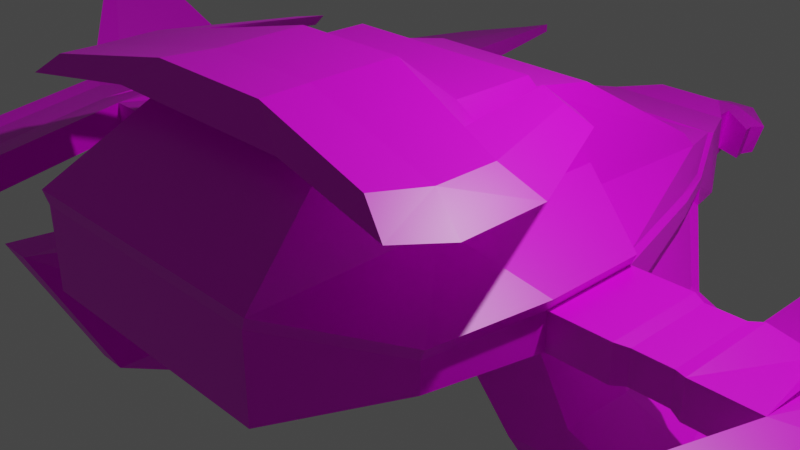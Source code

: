 # Source: space_ship.blend  (saved by Blender 3.2.14; exported with 4.5.12 LTS)
import bpy
from mathutils import Matrix  # noqa: F401  (used for matrix-valued properties, if any)

bpy.ops.wm.read_factory_settings(use_empty=True)
scene = bpy.context.scene
scene.name = 'Scene'

# ---- collections
col_collection = bpy.data.collections.new('Collection'); scene.collection.children.link(col_collection)

# ---- images (referenced by path relative to the original .blend; pixels are not part of the script)
import os
ASSET_DIR = os.environ.get("B2B_ASSET_DIR", "")  # directory of the original .blend (textures are referenced by path, not embedded)
HERE = os.path.dirname(os.path.abspath(__file__))  # packed textures are extracted next to this script under _unpacked/

def load_image(name, relpath, width, height, colorspace="sRGB"):
    """Load a texture the original file referenced (path relative to the .blend, or extracted next to this script)."""
    p = next((c for c in (os.path.join(HERE, relpath), os.path.join(ASSET_DIR, relpath)) if relpath and os.path.exists(c)), "")
    if p:
        img = bpy.data.images.load(p, check_existing=True)
        img.name = name
    else:  # same state as the original file: an image datablock whose file is absent (Cycles renders it pink)
        img = bpy.data.images.new(name, width, height)
        img.source = "FILE"
        img.filepath = "//" + (relpath or name)
    img.colorspace_settings.name = colorspace
    return img
img_pixilart_drawing_png = load_image('pixilart-drawing.png', 'pixilart-drawing.png', 1024, 1024, 'sRGB')

# ---- materials (node trees are filled in below, after node groups)
mat_material = bpy.data.materials.new('Material')
mat_material.alpha_threshold = 0.0
mat_material.use_transparent_shadow = False
mat_material.line_color = (0.0, 0.0, 0.0, 1.0)

# ---- material node trees
mat_material.use_nodes = True; mat_material.node_tree.nodes.clear()
_N = mat_material.node_tree.nodes; _L = mat_material.node_tree.links
n0 = _N.new('ShaderNodeOutputMaterial'); n0.name = 'Material Output'; n0.location = (300, 300)
n1 = _N.new('ShaderNodeBsdfPrincipled'); n1.name = 'Principled BSDF'; n1.location = (10, 300)
n1.distribution = 'GGX'
n1.subsurface_method = 'RANDOM_WALK_SKIN'
n1.inputs[2].default_value = 0.4
n1.inputs[3].default_value = 1.45
n1.inputs[27].default_value = (0.0, 0.0, 0.0, 1.0)
n1.inputs[28].default_value = 1.0
n2 = _N.new('ShaderNodeTexImage'); n2.name = 'Image Texture'; n2.location = (-429, 188)
n2.image = img_pixilart_drawing_png
n2.interpolation = 'Closest'
_L.new(n1.outputs[0], n0.inputs[0])
_L.new(n2.outputs[0], n1.inputs[0])
n0.is_active_output = True

# ---- world
world_world = bpy.data.worlds.new('World'); scene.world = world_world
world_world.use_nodes = True; world_world.node_tree.nodes.clear()
_N = world_world.node_tree.nodes; _L = world_world.node_tree.links
n0 = _N.new('ShaderNodeOutputWorld'); n0.name = 'World Output'; n0.location = (300, 300)
n1 = _N.new('ShaderNodeBackground'); n1.name = 'Background'; n1.location = (10, 300)
n1.inputs[0].default_value = (0.05088, 0.05088, 0.05088, 1.0)
_L.new(n1.outputs[0], n0.inputs[0])
n0.is_active_output = True
world_world.color = (0.05088, 0.05088, 0.05088)
world_world.use_sun_shadow = False
world_world.sun_shadow_jitter_overblur = 0.0

# ---- cameras
cam_camera = bpy.data.cameras.new('Camera')
cam_camera.clip_end = 100.0
cam_camera.ortho_scale = 7.314

# ---- lights
light_light = bpy.data.lights.new('Light', 'POINT')
light_light.transmission_factor = 0.0
light_light.energy = 1000.0
light_light.shadow_soft_size = 0.1
light_light.shadow_maximum_resolution = 0.006
light_light.use_absolute_resolution = True

# ---- meshes
me_cube = bpy.data.meshes.new('Cube')
me_cube.from_pydata([(-1.588, 1.071, 0.5425), (-1.669, 1.003, -0.5374), (-1.675, -0.7325, -0.5505), (0.0, 1.0, -0.6256), (0.0, -1.0, -0.6256), (-2.257, 0.554, -0.2962), (-2.249, -0.4611, -0.2805), (-2.409, -0.5776, 0.2054), (-2.27, 0.7742, 0.2249), (-4.226, 0.6547, -0.3511), (-4.434, -0.5776, -0.2054), (-4.434, -0.5776, 0.2054), (-4.226, 0.6547, 0.05976), (-4.808, 0.3872, -0.1377), (-4.808, -0.3872, -0.1377), (-5.035, -0.4222, 0.07578), (-5.034, 0.3913, 0.06873), (-5.302, 0.3872, -0.1377), (-5.843, -0.1283, -0.1622), (-5.584, -0.1949, 0.04356), (-5.041, 0.3225, 0.1008), (0.0, 2.68, -0.523), (-1.495, 2.688, -0.3907), (-1.392, 3.082, 0.3453), (0.0, 2.99, 0.4932), (-1.688, 2.486, 0.03181), (-1.635, 2.463, -0.3224), (-4.434, -0.5776, 0.2054), (-4.434, 0.5776, 0.2054), (0.0, 3.879, -0.5159), (-1.459, 3.232, -0.4005), (-1.194, 3.821, 0.2384), (0.0, 3.821, 0.2384), (-1.442, 3.161, 0.007252), (-1.399, 3.133, -0.3067), (-3.084, 0.5776, -0.2054), (-3.759, 0.5776, -0.2054), (-3.759, 0.5776, 0.2054), (-3.084, 0.5776, 0.2054), (-3.084, -0.5776, -0.2054), (-3.759, -0.5776, -0.2054), (-3.759, -0.5776, 0.2054), (-3.084, -0.5776, 0.2054), (-3.084, -0.5776, 0.2054), (-3.084, -0.5776, -0.2054), (-3.759, -0.5776, 0.2054), (-3.759, -0.5776, -0.2054), (-3.084, 0.5776, 0.2054), (-3.759, 0.5776, 0.2054), (-3.084, 0.5776, -0.2054), (-3.759, 0.5776, -0.2054), (-3.216, -0.5145, 0.183), (-3.216, -0.5145, -0.183), (-3.627, -0.5145, 0.183), (-3.627, -0.5145, -0.183), (-3.216, 0.5145, 0.183), (-3.627, 0.5145, 0.183), (-3.216, 0.5145, -0.183), (-3.627, 0.5145, -0.183), (-4.608, 7.874, -0.5281), (-4.608, 7.874, -0.656), (-4.826, 7.499, -0.5447), (-4.725, 7.815, -0.635), (-5.509, 6.818, -0.6281), (-5.584, 6.958, -0.7189), (-1.473, -2.98, -0.2831), (-1.473, -2.98, 0.6149), (0.0, -2.98, 0.6149), (0.0, -2.98, -0.2831), (-2.185, -1.831, -0.1635), (-2.185, -1.831, 0.1635), (-4.65, 3.608, -0.5017), (-4.012, 3.904, -0.7253), (-4.875, 3.607, -0.2664), (-5.972, 3.195, -0.4002), (-4.012, 3.904, -0.253), (-6.204, 3.179, -0.6188), (-3.566, -3.313, -0.2054), (-3.566, -3.313, 0.2054), (-3.94, -3.123, -0.1377), (-4.317, -2.683, 0.07378), (-5.07, -2.563, -0.1622), (-4.884, -2.402, 0.04628), (-5.302, 0.3872, 0.1377), (-5.302, 0.3872, -0.1377), (-6.204, 3.179, -0.3796), (-6.204, 3.179, -0.6188), (-6.842, 0.8245, -0.337), (-6.758, 0.3399, -0.337), (-6.758, 0.3399, -0.1646), (-6.842, 0.8245, -0.1646), (-6.842, 0.8245, -0.1646), (-6.842, 0.8245, -0.337), (-6.777, 2.84, -0.3667), (-6.777, 2.84, -0.5648), (-4.93, 0.5145, -0.1521), (-5.17, 0.5145, -0.1521), (-4.784, 3.481, -0.4873), (-5.073, 3.481, -0.4873), (-4.808, 0.3872, -0.1377), (-5.302, 0.3872, -0.1377), (-4.65, 3.608, -0.5017), (-5.197, 3.608, -0.5017), (-4.9, 0.6896, -0.9559), (-5.002, 0.6896, -0.9559), (-4.838, 1.953, -1.099), (-4.961, 1.953, -1.099), (0.0, -1.591, 1.99), (0.0, -0.6279, 2.002), (-0.644, -0.6279, 2.002), (-1.066, 0.5666, 1.536), (0.0, 0.5666, 1.536), (-0.9987, 1.613, 1.327), (0.0, 1.613, 1.327), (-0.6375, -1.591, 1.99), (0.0, 4.683, -0.2708), (-0.7868, 4.683, -0.2708), (-0.7873, 4.665, 0.08014), (0.0, 4.665, 0.08014), (0.0, 5.166, -0.7199), (-0.4749, 5.234, -0.1845), (-0.4254, 5.177, 0.08232), (0.0, 5.177, 0.08232), (0.0, 5.521, -0.1748), (-0.2216, 5.521, -0.1748), (-0.2216, 5.521, -0.176), (0.0, 5.521, -0.176), (-0.2861, 5.153, -0.5615), (0.0, 4.965, -0.5734), (-0.3928, 4.965, -0.5734), (-0.1995, 5.251, -0.5582), (-0.2492, 5.166, -0.7199), (0.0, 5.023, -0.7289), (-0.3301, 5.023, -0.7289), (-0.1836, 5.24, -0.7173), (0.0, 5.24, -0.7173), (0.0, 5.521, -0.1748), (-0.2216, 5.521, -0.1748), (-0.1995, 5.251, -0.5582), (0.0, 5.251, -0.5582), (-0.1836, 5.24, -0.7173), (0.0, 5.24, -0.7173), (0.0, 5.521, -0.1748), (-0.2216, 5.521, -0.1748), (0.0, 5.251, -0.5582), (-0.1995, 5.251, -0.5582), (-0.1836, 5.24, -0.7173), (0.0, 5.24, -0.7173), (0.0, 5.429, -0.3057), (-0.214, 5.429, -0.3057), (0.0, 5.429, -0.3057), (-0.214, 5.429, -0.3057), (0.0, 5.893, -0.3046), (0.0, 5.763, -0.4895), (-0.168, 5.8, -0.8227), (-0.1585, 5.793, -0.9176), (0.0, 5.793, -0.9176), (-0.1834, 5.893, -0.3046), (0.0, 6.558, -0.4354), (0.0, 6.539, -0.462), (-0.1675, 6.473, -0.6504), (-0.1007, 6.472, -0.6641), (0.0, 6.472, -0.6641), (-0.173, 6.558, -0.4354), (0.0, 6.055, -0.435), (0.0, 6.147, -0.3044), (-0.1548, 6.147, -0.3044), (-0.1473, 6.038, -0.7783), (-0.1405, 6.033, -0.8453), (0.0, 6.033, -0.8453), (-0.5377, 5.628, -0.8081), (-0.6325, 5.62, -0.3741), (-0.6206, 5.871, -0.7627), (-0.731, 5.88, -0.3739), (-0.6174, 5.754, -0.374), (-0.5268, 5.753, -0.7847), (-1.516, 1.0, -0.6256), (-1.516, -1.0, -0.6256), (-2.409, 0.5776, -0.2054), (-2.409, -0.5776, -0.2054), (-1.751, 2.501, -0.1894), (-1.372, 2.68, -0.523), (-1.475, 3.196, -0.1556), (-1.243, 3.879, -0.5159), (-2.676, 0.3208, -0.9141), (-2.194, 0.6898, -1.112), (-2.165, 1.889, -0.9357), (-2.051, 2.074, -0.9918), (-2.199, -0.7362, -1.123), (-2.67, -0.5132, -0.9013), (-1.971, 2.44, -0.9228), (-2.021, 2.521, -0.9998), (-3.308, 0.4409, -1.281), (-2.882, 0.7366, -2.429), (-2.797, 2.009, -1.303), (-2.784, 1.685, -2.346), (-2.907, -0.2522, -2.413), (-3.302, -0.3931, -1.268), (-2.603, 2.56, -1.29), (-2.707, 2.027, -2.281), (-4.119, 0.7811, -1.433), (-3.452, 1.06, -2.393), (-3.851, 2.626, -1.459), (-3.565, 2.176, -2.296), (-3.191, -1.644, -2.603), (-4.247, -2.172, -1.296), (-3.76, 3.274, -1.443), (-3.691, 2.526, -2.329), (-3.975, 0.7811, -1.433), (-3.308, 1.06, -2.393), (-3.191, -1.644, -2.603), (-4.247, -2.172, -1.296), (-4.452, 0.7811, -1.433), (-3.836, 1.134, -1.963), (-3.851, 2.626, -1.459), (-3.668, 2.762, -1.821), (-4.452, 0.7811, -1.433), (-3.681, 1.06, -2.393), (-3.563, -1.644, -2.603), (-4.724, -2.172, -1.296), (-2.882, 0.7366, -2.429), (-2.784, 1.685, -2.346), (-3.308, 1.06, -2.393), (-3.421, 2.176, -2.296), (-3.681, 1.06, -2.393), (-3.565, 2.176, -2.296), (-2.492, 4.084, -1.434), (-3.163, 4.44, -1.511), (-2.516, 3.802, -1.959), (-3.139, 4.051, -1.986), (-2.984, 0.8886, -2.961), (-3.0, 0.2292, -2.95), (-2.918, 1.521, -2.906), (-2.867, 1.749, -2.862), (-3.364, 1.104, -2.937), (-3.189, -0.6988, -3.077), (-3.439, 1.848, -2.872), (-3.6, 2.082, -2.897), (-3.268, 1.104, -2.937), (-3.189, -0.6988, -3.077), (-3.516, 1.104, -2.937), (-3.438, -0.6988, -3.077), (-2.984, 0.8886, -2.961), (-2.918, 1.521, -2.906), (-3.268, 1.104, -2.937), (-3.343, 1.848, -2.872), (-3.516, 1.104, -2.937), (-3.439, 1.848, -2.872), (-3.238, 3.187, -2.63), (-2.695, 2.988, -2.607), (-1.543, -3.001, 0.7547), (-1.586, -1.02, 0.8272), (-1.136, 0.5462, 1.676), (-1.586, 0.9796, 0.8272), (-1.116, -1.758, 1.642), (-2.479, -0.598, 0.3452), (-2.255, -1.851, 0.3033), (0.0, -3.001, 0.7547), (0.0, -1.758, 1.642), (-2.479, 0.5572, 0.3452), (-1.136, -0.3954, 1.676), (0.0, -0.3954, 1.676), (0.0, 0.5462, 1.676), (-2.31, -1.821, 1.696), (-2.314, -1.182, 1.703), (-2.687, -1.941, 1.43), (-2.7, -1.037, 1.453), (-4.595, 5.545, -0.5972), (-4.934, 5.32, -0.4578), (-5.973, 4.773, -0.6811), (-4.202, 5.73, -0.7222), (-5.62, 4.935, -0.5263), (-4.202, 5.73, -0.4056), (0.0, -2.154, 2.007), (-0.7051, -2.154, 2.007), (0.0, -2.319, 1.698), (-1.118, -2.319, 1.698), (-2.472, -2.477, 1.516), (-2.146, -2.352, 1.753), (-2.244, -0.8495, 1.518), (-1.827, -1.02, 1.79), (-1.822, -1.754, 1.782), (-2.229, -1.888, 1.492), (-1.725, -2.294, 1.827), (-2.077, -2.431, 1.569), (-2.084, 0.3086, 1.506), (-1.824, 0.2107, 1.675), (-1.776, 0.4349, 1.55), (-1.495, 0.3198, 1.733), (-4.62, 5.98, -0.6044), (-4.743, 6.04, -0.4392), (-5.898, 5.192, -0.6884), (-4.28, 6.141, -0.7095), (-5.759, 5.413, -0.5425), (-4.28, 6.141, -0.4291), (-4.644, 6.408, -0.6115), (-4.762, 6.381, -0.4638), (-5.825, 5.604, -0.6955), (-4.357, 6.546, -0.697), (-5.701, 5.741, -0.5625), (-4.357, 6.546, -0.4522), (-5.843, -0.1283, 0.0829), (-5.07, -2.563, 0.0829), (-4.808, -0.3872, 0.1377), (-4.808, 0.3872, 0.1377), (-5.302, 0.3872, 0.1377), (-6.204, 3.179, -0.3796), (-4.65, 3.608, -0.1852), (-5.818, 5.08, -0.5221), (-3.94, -3.123, 0.1377), (-4.723, 5.694, -0.4142), (-4.666, 6.784, -0.6178), (-4.779, 6.679, -0.4854), (-5.76, 5.966, -0.7018), (-4.424, 6.901, -0.6861), (-5.649, 6.029, -0.58), (-4.424, 6.901, -0.4725), (-2.409, 0.5776, 0.2054), (-1.751, 2.501, -0.01531), (-1.516, 1.0, 0.6874), (-1.323, 2.99, 0.4932), (-1.181, 3.724, 0.2642), (-0.1163, 3.101, 0.4066), (-1.475, 3.196, -0.04916), (-0.1163, 3.71, 0.2199), (-7.404, 1.197, 0.6039), (-7.363, 0.9654, 0.6039), (-7.363, 0.9654, 0.6863), (-7.404, 1.197, 0.6863), (-7.404, 1.197, 0.6863), (-7.404, 1.197, 0.6039), (-7.372, 2.16, 0.5897), (-7.372, 2.16, 0.4951)], [], [(320, 319, 110, 112), (177, 4, 68, 65), (2, 6, 189, 188), (3, 176, 181, 21), (176, 3, 4, 177), (48, 50, 9, 12), (319, 317, 259, 253), (178, 317, 318, 180), (111, 110, 252, 262), (315, 312, 61, 63), (50, 46, 10, 9), (45, 48, 12, 11), (46, 45, 11, 10), (314, 311, 62, 60), (9, 10, 14, 13), (11, 12, 304, 303), (10, 11, 78, 77), (301, 305, 90, 89), (13, 14, 18, 17), (15, 16, 20, 19), (15, 19, 82, 80), (180, 318, 323, 182), (25, 23, 321, 33), (22, 1, 185, 187), (8, 0, 23, 25), (66, 67, 257, 250), (12, 11, 27, 28), (31, 32, 118, 117), (31, 183, 182, 323), (23, 322, 324, 321), (21, 181, 183, 29), (26, 34, 190, 186), (179, 7, 43, 44), (52, 51, 53, 54), (7, 317, 47, 43), (51, 55, 56, 53), (178, 179, 44, 49), (57, 52, 54, 58), (317, 178, 49, 47), (55, 57, 58, 56), (42, 39, 44, 43), (40, 41, 45, 46), (38, 42, 43, 47), (41, 37, 48, 45), (39, 35, 49, 44), (36, 40, 46, 50), (35, 38, 47, 49), (37, 36, 50, 48), (51, 52, 39, 42), (54, 53, 41, 40), (55, 51, 42, 38), (53, 56, 37, 41), (52, 57, 35, 39), (58, 54, 40, 36), (57, 55, 38, 35), (56, 58, 36, 37), (59, 60, 62, 61), (61, 62, 64, 63), (316, 314, 60, 59), (312, 316, 59, 61), (311, 313, 64, 62), (313, 315, 63, 64), (68, 67, 66, 65), (65, 66, 70, 69), (110, 319, 253, 252), (7, 179, 69, 70), (179, 177, 65, 69), (76, 17, 84, 86), (76, 71, 101, 102), (304, 12, 75, 307), (12, 9, 72, 75), (9, 13, 71, 72), (20, 16, 73, 74), (77, 78, 309, 79), (79, 309, 302, 81), (301, 18, 81, 302), (11, 303, 309, 78), (18, 14, 79, 81), (14, 10, 77, 79), (84, 83, 91, 92), (17, 305, 83, 84), (305, 306, 85, 83), (306, 76, 86, 85), (91, 93, 331, 329), (93, 94, 332, 331), (18, 301, 89, 88), (85, 86, 94, 93), (83, 85, 93, 91), (305, 17, 87, 90), (17, 18, 88, 87), (86, 84, 92, 94), (96, 98, 106, 104), (17, 76, 102, 100), (13, 17, 100, 99), (71, 13, 99, 101), (96, 95, 99, 100), (95, 97, 101, 99), (98, 96, 100, 102), (97, 98, 102, 101), (103, 104, 106, 105), (95, 96, 104, 103), (98, 97, 105, 106), (97, 95, 103, 105), (7, 70, 256, 255), (110, 111, 113, 112), (70, 66, 250, 256), (24, 320, 112, 113), (317, 7, 255, 259), (116, 117, 121, 120), (29, 183, 116, 115), (183, 31, 117, 116), (121, 122, 126, 125), (117, 118, 122, 121), (116, 120, 127, 129), (124, 125, 126, 123), (120, 121, 125, 124), (115, 116, 129, 128), (127, 130, 134, 131), (128, 129, 133, 132), (120, 124, 130, 127), (132, 133, 131, 119), (119, 131, 134, 135), (129, 127, 131, 133), (145, 149, 157, 154), (146, 145, 154, 155), (142, 143, 137, 136), (148, 142, 136, 150), (145, 146, 140, 138), (149, 145, 138, 151), (146, 147, 141, 140), (147, 144, 139, 141), (143, 149, 151, 137), (144, 148, 150, 139), (143, 142, 148, 149), (160, 167, 175, 172), (165, 164, 159, 158), (147, 146, 155, 156), (149, 148, 152, 157), (148, 144, 153, 152), (144, 147, 156, 153), (163, 158, 159, 160), (160, 159, 162, 161), (169, 168, 161, 162), (168, 167, 160, 161), (166, 165, 158, 163), (164, 169, 162, 159), (153, 156, 169, 164), (157, 152, 165, 166), (155, 154, 167, 168), (156, 155, 168, 169), (152, 153, 164, 165), (166, 163, 173, 174), (175, 174, 173, 172), (170, 171, 174, 175), (154, 157, 171, 170), (167, 154, 170, 175), (163, 160, 172, 173), (157, 166, 174, 171), (2, 1, 176, 177), (5, 6, 179, 178), (6, 2, 177, 179), (26, 5, 178, 180), (1, 22, 181, 176), (30, 34, 182, 183), (34, 26, 180, 182), (22, 30, 183, 181), (191, 187, 195, 199), (185, 188, 196, 193), (188, 189, 197, 196), (1, 2, 188, 185), (30, 22, 187, 191), (34, 30, 191, 190), (5, 26, 186, 184), (6, 5, 184, 189), (196, 197, 205, 204), (215, 203, 223, 225), (194, 198, 206, 202), (190, 191, 199, 198), (184, 186, 194, 192), (189, 184, 192, 197), (186, 190, 198, 194), (187, 185, 193, 195), (204, 205, 211, 210), (195, 203, 236, 232), (203, 202, 206, 207), (210, 218, 241, 239), (229, 228, 249, 248), (221, 220, 242, 243), (192, 194, 202, 200), (197, 192, 200, 205), (210, 211, 219, 218), (201, 204, 210, 209), (200, 201, 209, 208), (205, 200, 208, 211), (213, 212, 214, 215), (217, 218, 219, 216), (213, 215, 225, 224), (201, 200, 212, 213), (211, 208, 216, 219), (208, 209, 217, 216), (200, 202, 214, 212), (202, 203, 215, 214), (201, 193, 230, 234), (209, 210, 239, 238), (195, 193, 220, 221), (193, 201, 222, 220), (201, 213, 224, 222), (203, 195, 221, 223), (226, 228, 229, 227), (198, 199, 228, 226), (206, 198, 226, 227), (207, 206, 227, 229), (238, 239, 241, 240), (230, 231, 235, 234), (233, 232, 236, 237), (233, 237, 248, 249), (243, 242, 244, 245), (245, 244, 246, 247), (207, 229, 248, 237), (217, 209, 238, 240), (220, 222, 244, 242), (228, 199, 233, 249), (196, 204, 235, 231), (223, 221, 243, 245), (218, 217, 240, 241), (224, 225, 247, 246), (199, 195, 232, 233), (222, 224, 246, 244), (193, 196, 231, 230), (225, 223, 245, 247), (203, 207, 237, 236), (204, 201, 234, 235), (251, 253, 259, 255), (251, 255, 256, 250), (253, 251, 260, 252), (250, 257, 258, 254), (262, 252, 260, 261), (261, 260, 109, 108), (251, 250, 254, 260), (108, 109, 114, 107), (266, 264, 286, 285), (281, 263, 278, 283), (266, 265, 263, 264), (281, 280, 264, 263), (107, 114, 274, 273), (279, 282, 265, 266), (76, 306, 308, 269), (71, 76, 269, 267), (307, 75, 272, 310), (75, 72, 270, 272), (72, 71, 267, 270), (74, 73, 268, 271), (276, 275, 273, 274), (284, 283, 278, 277), (254, 258, 275, 276), (263, 265, 277, 278), (282, 254, 276, 284), (265, 282, 284, 277), (276, 274, 283, 284), (260, 254, 282, 279), (114, 109, 280, 281), (114, 281, 283, 274), (109, 260, 279, 280), (288, 287, 285, 286), (280, 279, 287, 288), (279, 266, 285, 287), (264, 280, 288, 286), (269, 308, 293, 291), (267, 269, 291, 289), (310, 272, 294, 290), (272, 270, 292, 294), (270, 267, 289, 292), (308, 310, 290, 293), (291, 293, 299, 297), (289, 291, 297, 295), (290, 294, 300, 296), (294, 292, 298, 300), (292, 289, 295, 298), (293, 290, 296, 299), (82, 19, 301, 302), (16, 15, 303, 304), (19, 20, 305, 301), (20, 74, 306, 305), (73, 16, 304, 307), (74, 271, 308, 306), (80, 82, 302, 309), (15, 80, 309, 303), (268, 73, 307, 310), (271, 268, 310, 308), (297, 299, 315, 313), (295, 297, 313, 311), (296, 300, 316, 312), (300, 298, 314, 316), (298, 295, 311, 314), (299, 296, 312, 315), (8, 25, 318, 317), (23, 0, 319, 320), (0, 8, 317, 319), (322, 23, 320, 24), (321, 324, 32, 31), (33, 321, 31, 323), (25, 33, 323, 318), (324, 322, 24, 32), (326, 327, 328, 325), (330, 329, 331, 332), (89, 90, 328, 327), (88, 89, 327, 326), (94, 92, 330, 332), (92, 91, 329, 330), (90, 87, 325, 328), (87, 88, 326, 325)])
_uv = me_cube.uv_layers.new(name='UVMap')
_uv.uv.foreach_set('vector', [0.665, 0.743, 0.845, 0.815, 0.705, 0.755, 0.6848, 0.7033, 0.275, 0.275, 0.285, 0.275, 0.285, 0.281, 0.275, 0.275, 0.2745, 0.2743, 0.2726, 0.2755, 0.2726, 0.2755, 0.2745, 0.2743, 0.285, 0.265, 0.275, 0.265, 0.275, 0.263, 0.285, 0.2583, 0.275, 0.265, 0.285, 0.265, 0.285, 0.275, 0.275, 0.275, 0.289, 0.261, 0.271, 0.261, 0.2705, 0.2604, 0.2895, 0.2604, 0.285, 0.265, 0.2879, 0.2621, 0.2879, 0.2624, 0.285, 0.2649, 0.2721, 0.2621, 0.2879, 0.2621, 0.2858, 0.2629, 0.2742, 0.2629, 0.275, 0.265, 0.285, 0.265, 0.285, 0.2653, 0.275, 0.2652, 0.2892, 0.2602, 0.2874, 0.2607, 0.2871, 0.2608, 0.2892, 0.2602, 0.271, 0.261, 0.271, 0.279, 0.2705, 0.2796, 0.2705, 0.2604, 0.289, 0.279, 0.289, 0.261, 0.2895, 0.2604, 0.2895, 0.2796, 0.271, 0.279, 0.289, 0.279, 0.2895, 0.2796, 0.2705, 0.2796, 0.2693, 0.2609, 0.2726, 0.2607, 0.2729, 0.2608, 0.2691, 0.2609, 0.2705, 0.2604, 0.2705, 0.2796, 0.2704, 0.2797, 0.2704, 0.2603, 0.2895, 0.2796, 0.2895, 0.2604, 0.2896, 0.2603, 0.2896, 0.2797, 0.2705, 0.2796, 0.2895, 0.2796, 0.2908, 0.2791, 0.2692, 0.2791, 0.2892, 0.2798, 0.2892, 0.2602, 0.2884, 0.2602, 0.2884, 0.2798, 0.2704, 0.2603, 0.2704, 0.2797, 0.2708, 0.2798, 0.2708, 0.2602, 0.2495, 0.6597, 0.2494, 0.6402, 0.2494, 0.6402, 0.2493, 0.6598, 0.2495, 0.6597, 0.2493, 0.6598, 0.2488, 0.6597, 0.2478, 0.6595, 0.2742, 0.2629, 0.2858, 0.2629, 0.2835, 0.263, 0.2765, 0.263, 0.306, 0.563, 0.3057, 0.5634, 0.3051, 0.563, 0.3041, 0.563, 0.2748, 0.263, 0.2745, 0.2644, 0.2745, 0.2644, 0.2748, 0.263, 0.3074, 0.5625, 0.3053, 0.5646, 0.3057, 0.5634, 0.306, 0.563, 0.285, 0.275, 0.285, 0.265, 0.2855, 0.265, 0.285, 0.275, 0.2895, 0.2604, 0.2895, 0.2796, 0.2895, 0.2796, 0.2895, 0.2604, 0.435, 0.213, 0.4252, 0.207, 0.4257, 0.2068, 0.435, 0.213, 0.285, 0.263, 0.275, 0.263, 0.2765, 0.263, 0.2835, 0.263, 0.3057, 0.5634, 0.2959, 0.5586, 0.2961, 0.5577, 0.3051, 0.563, 0.285, 0.2583, 0.275, 0.263, 0.275, 0.263, 0.2848, 0.257, 0.2742, 0.263, 0.2756, 0.263, 0.2756, 0.263, 0.2742, 0.263, 0.2721, 0.2779, 0.2879, 0.2779, 0.2885, 0.2785, 0.2715, 0.2785, 0.3615, 0.7186, 0.3785, 0.7186, 0.3789, 0.7189, 0.3611, 0.7189, 0.2879, 0.2779, 0.2879, 0.2621, 0.2885, 0.2615, 0.2885, 0.2785, 0.3785, 0.7186, 0.3785, 0.7014, 0.3789, 0.7011, 0.3789, 0.7189, 0.2721, 0.2621, 0.2721, 0.2779, 0.2715, 0.2785, 0.2715, 0.2615, 0.3615, 0.7014, 0.3615, 0.7186, 0.3611, 0.7189, 0.3611, 0.7011, 0.2879, 0.2621, 0.2721, 0.2621, 0.2715, 0.2615, 0.2885, 0.2615, 0.3785, 0.7014, 0.3615, 0.7014, 0.3611, 0.7011, 0.3789, 0.7011, 0.0, 0.0, 0.0, 0.0, 0.0, 0.0, 0.0, 0.0, 0.0, 0.0, 0.0, 0.0, 0.0, 0.0, 0.0, 0.0, 0.2885, 0.2615, 0.2885, 0.2785, 0.2885, 0.2785, 0.2885, 0.2615, 0.289, 0.279, 0.289, 0.261, 0.289, 0.261, 0.289, 0.279, 0.2715, 0.2785, 0.2715, 0.2615, 0.2715, 0.2615, 0.2715, 0.2785, 0.271, 0.261, 0.271, 0.279, 0.271, 0.279, 0.271, 0.261, 0.0, 0.0, 0.0, 0.0, 0.0, 0.0, 0.0, 0.0, 0.0, 0.0, 0.0, 0.0, 0.0, 0.0, 0.0, 0.0, 0.2885, 0.2786, 0.2715, 0.2786, 0.2715, 0.2785, 0.2885, 0.2785, 0.2711, 0.2789, 0.2889, 0.2789, 0.289, 0.279, 0.271, 0.279, 0.2885, 0.2614, 0.2885, 0.2786, 0.2885, 0.2785, 0.2885, 0.2615, 0.2889, 0.2789, 0.2889, 0.2611, 0.289, 0.261, 0.289, 0.279, 0.2715, 0.2786, 0.2715, 0.2614, 0.2715, 0.2615, 0.2715, 0.2785, 0.2711, 0.2611, 0.2711, 0.2789, 0.271, 0.279, 0.271, 0.261, 0.2715, 0.2614, 0.2885, 0.2614, 0.2885, 0.2615, 0.2715, 0.2615, 0.2889, 0.2611, 0.2711, 0.2611, 0.271, 0.261, 0.289, 0.261, 0.2909, 0.2609, 0.2691, 0.2609, 0.2729, 0.2608, 0.2871, 0.2608, 0.2871, 0.2608, 0.2729, 0.2608, 0.2708, 0.2602, 0.2892, 0.2602, 0.2907, 0.2609, 0.2693, 0.2609, 0.2691, 0.2609, 0.2909, 0.2609, 0.2874, 0.2607, 0.2907, 0.2609, 0.2909, 0.2609, 0.2871, 0.2608, 0.2726, 0.2607, 0.2708, 0.2602, 0.2708, 0.2602, 0.2729, 0.2608, 0.275, 0.3064, 0.285, 0.3064, 0.285, 0.31, 0.275, 0.31, 0.275, 0.265, 0.285, 0.265, 0.285, 0.275, 0.275, 0.275, 0.275, 0.275, 0.285, 0.275, 0.2847, 0.2764, 0.2753, 0.2764, 0.285, 0.265, 0.285, 0.265, 0.285, 0.2649, 0.285, 0.2653, 0.2879, 0.2779, 0.2721, 0.2779, 0.2753, 0.2764, 0.2847, 0.2764, 0.2721, 0.2779, 0.275, 0.275, 0.275, 0.275, 0.2753, 0.2764, 0.2708, 0.2602, 0.2708, 0.2602, 0.2708, 0.2602, 0.2708, 0.2602, 0.2708, 0.2602, 0.2717, 0.2605, 0.2717, 0.2605, 0.2708, 0.2602, 0.2896, 0.2603, 0.2895, 0.2604, 0.2902, 0.2607, 0.2883, 0.2605, 0.2895, 0.2604, 0.2705, 0.2604, 0.2698, 0.2607, 0.2902, 0.2607, 0.2705, 0.2604, 0.2704, 0.2603, 0.2717, 0.2605, 0.2698, 0.2607, 0.2494, 0.6402, 0.2494, 0.6402, 0.2484, 0.6405, 0.249, 0.6402, 0.2692, 0.2791, 0.2908, 0.2791, 0.2871, 0.2793, 0.2729, 0.2793, 0.2729, 0.2793, 0.2871, 0.2793, 0.2892, 0.2798, 0.2708, 0.2798, 0.285, 0.265, 0.275, 0.265, 0.275, 0.234, 0.285, 0.234, 0.2895, 0.2796, 0.2896, 0.2797, 0.2871, 0.2793, 0.2908, 0.2791, 0.2708, 0.2798, 0.2704, 0.2797, 0.2729, 0.2793, 0.2708, 0.2798, 0.2704, 0.2797, 0.2705, 0.2796, 0.2692, 0.2791, 0.2729, 0.2793, 0.275, 0.275, 0.285, 0.275, 0.2849, 0.2749, 0.2749, 0.2749, 0.0, 0.0, 0.0, 0.0, 0.0, 0.0, 0.0, 0.0, 0.2892, 0.2602, 0.2892, 0.2602, 0.2892, 0.2602, 0.2892, 0.2602, 0.0, 0.0, 0.0, 0.0, 0.0, 0.0, 0.0, 0.0, 0.2849, 0.2749, 0.2849, 0.2939, 0.2844, 0.293, 0.2843, 0.2739, 0.2849, 0.2939, 0.2749, 0.2939, 0.2743, 0.293, 0.2844, 0.293, 0.275, 0.265, 0.285, 0.265, 0.285, 0.2666, 0.275, 0.2666, 0.285, 0.294, 0.275, 0.294, 0.2749, 0.2939, 0.2849, 0.2939, 0.285, 0.275, 0.285, 0.294, 0.2849, 0.2939, 0.2849, 0.2749, 0.285, 0.275, 0.275, 0.275, 0.275, 0.2766, 0.285, 0.2766, 0.2708, 0.2602, 0.2708, 0.2798, 0.2716, 0.2798, 0.2716, 0.2602, 0.275, 0.294, 0.275, 0.275, 0.2749, 0.2749, 0.2749, 0.2939, 0.2707, 0.2602, 0.271, 0.2603, 0.2711, 0.2603, 0.2706, 0.2602, 0.2708, 0.2602, 0.2708, 0.2602, 0.2708, 0.2602, 0.2708, 0.2602, 0.2704, 0.2603, 0.2708, 0.2602, 0.2708, 0.2602, 0.2704, 0.2603, 0.2717, 0.2605, 0.2704, 0.2603, 0.2704, 0.2603, 0.2717, 0.2605, 0.2707, 0.2602, 0.2706, 0.2603, 0.2704, 0.2603, 0.2708, 0.2602, 0.2706, 0.2603, 0.2715, 0.2605, 0.2717, 0.2605, 0.2704, 0.2603, 0.271, 0.2603, 0.2707, 0.2602, 0.2708, 0.2602, 0.2708, 0.2602, 0.2715, 0.2605, 0.271, 0.2603, 0.2708, 0.2602, 0.2717, 0.2605, 0.2705, 0.2603, 0.2706, 0.2602, 0.2711, 0.2603, 0.2715, 0.2605, 0.2706, 0.2603, 0.2707, 0.2602, 0.2706, 0.2602, 0.2705, 0.2603, 0.271, 0.2603, 0.2715, 0.2605, 0.2715, 0.2605, 0.2711, 0.2603, 0.2715, 0.2605, 0.2706, 0.2603, 0.2705, 0.2603, 0.2715, 0.2605, 0.2879, 0.2779, 0.2847, 0.2764, 0.2847, 0.2764, 0.2879, 0.2781, 0.705, 0.755, 0.675, 0.765, 0.665, 0.6793, 0.6848, 0.7033, 0.2847, 0.2764, 0.285, 0.275, 0.285, 0.275, 0.2847, 0.2764, 0.735, 0.6783, 0.665, 0.743, 0.6848, 0.7033, 0.665, 0.6793, 0.2879, 0.2621, 0.2879, 0.2779, 0.2879, 0.2781, 0.2879, 0.2624, 0.275, 0.263, 0.285, 0.263, 0.285, 0.263, 0.275, 0.263, 0.4348, 0.207, 0.425, 0.213, 0.425, 0.213, 0.4344, 0.2069, 0.425, 0.213, 0.435, 0.213, 0.435, 0.213, 0.425, 0.213, 0.285, 0.263, 0.2776, 0.2579, 0.2793, 0.2591, 0.285, 0.263, 0.285, 0.263, 0.2757, 0.2568, 0.2776, 0.2579, 0.285, 0.263, 0.275, 0.263, 0.275, 0.263, 0.2762, 0.2622, 0.2759, 0.2624, 0.275, 0.263, 0.285, 0.263, 0.285, 0.275, 0.275, 0.275, 0.275, 0.263, 0.285, 0.263, 0.285, 0.263, 0.275, 0.263, 0.2844, 0.2569, 0.275, 0.263, 0.2759, 0.2624, 0.2846, 0.2567, 0.2762, 0.2622, 0.2769, 0.2617, 0.2768, 0.2618, 0.2762, 0.2622, 0.2846, 0.2567, 0.2759, 0.2624, 0.2759, 0.2624, 0.2845, 0.2568, 0.275, 0.263, 0.275, 0.263, 0.2769, 0.2617, 0.2762, 0.2622, 0.2845, 0.2568, 0.2759, 0.2624, 0.2762, 0.2622, 0.2824, 0.2581, 0.2824, 0.2581, 0.2762, 0.2622, 0.2768, 0.2618, 0.2807, 0.2592, 0.2759, 0.2624, 0.2762, 0.2622, 0.2762, 0.2622, 0.2759, 0.2624, 0.9469, 1.012, 0.9457, 1.013, 0.2102, 0.7632, 1.025, 1.013, 0.9468, 1.012, 0.9469, 1.012, 1.025, 1.013, 0.9966, 1.012, 0.275, 0.275, 0.275, 0.263, 0.275, 0.263, 0.275, 0.275, 1.182, 0.275, 0.275, 0.275, 0.275, 0.275, 1.324, 0.2751, 0.2769, 0.2617, 0.2768, 0.2618, 0.2768, 0.2618, 0.2769, 0.2617, 0.2757, 0.2626, 0.2769, 0.2617, 0.2769, 0.2617, 0.1344, 0.2624, 0.2768, 0.2618, 3.057, 0.2745, 3.057, 0.2745, 0.2768, 0.2618, 3.057, 0.2745, 2.933, 0.275, 2.933, 0.275, 3.057, 0.2745, 0.275, 0.263, 0.2757, 0.2626, 0.1344, 0.2624, 0.275, 0.263, 2.933, 0.275, 1.182, 0.275, 1.324, 0.2751, 2.933, 0.275, 0.275, 0.263, 0.275, 0.275, 1.182, 0.275, 0.2757, 0.2626, -1.162, 0.7445, -0.417, 0.7439, -0.417, 0.7439, -1.162, 0.7445, -0.09284, 0.2767, 0.6649, 0.2758, 0.05505, 0.2765, -0.7977, 0.2773, 2.247, 0.8645, -0.5332, 0.8518, -0.4834, 0.852, 2.22, 0.8646, -0.06434, 0.6726, 0.8422, 0.685, 0.3166, 0.686, -1.06, 0.6732, 1.182, 0.275, 2.933, 0.275, 1.313, 0.275, 0.6566, 0.276, 2.933, 0.275, 3.057, 0.2745, 3.03, 0.2746, 1.313, 0.275, -2.044, 0.7446, -0.7777, 0.7573, 0.07505, 0.7565, -1.162, 0.7445, -1.162, 0.7445, 0.07505, 0.7565, 2.371, 0.7548, 0.409, 0.7429, 2.68, 0.2747, 0.3588, 0.2624, 0.389, 0.2629, 2.351, 0.2748, 0.3588, 0.2624, -0.437, 0.2639, -1.182, 0.2645, 0.389, 0.2629, -1.393, 0.7439, -0.07284, 0.7567, -0.7777, 0.7573, -2.044, 0.7446, 0.6649, 0.2758, 2.68, 0.2747, 2.351, 0.2748, 0.05505, 0.2765, 1.313, 0.275, 3.03, 0.2746, 2.68, 0.2747, 0.6649, 0.2758, -0.6998, 0.7432, 0.6766, 0.756, -0.07284, 0.7567, -1.393, 0.7439, 0.3266, 0.262, 0.3549, 0.2633, -0.437, 0.2639, 0.3588, 0.2624, 3.03, 0.2746, 0.3266, 0.262, 0.3588, 0.2624, 2.68, 0.2747, 0.6566, 0.276, 1.313, 0.275, 0.6649, 0.2758, -0.09284, 0.2767, -1.393, 0.7439, -2.044, 0.7446, -2.044, 0.7446, -1.393, 0.7439, 0.573, 0.6039, -0.4027, 0.6039, -1.054, 0.6046, -0.1717, 0.6045, 1.365, 0.6033, 0.2902, 0.6032, -0.4027, 0.6039, 0.573, 0.6039, 0.3549, 0.2633, -0.7198, 0.2632, -0.7198, 0.2632, 0.3549, 0.2633, 0.573, 0.6039, 1.365, 0.6033, 1.365, 0.6033, 0.573, 0.6039, -2.044, 0.7446, -1.162, 0.7445, -1.162, 0.7445, -2.044, 0.7446, -0.6998, 0.7432, -1.393, 0.7439, -1.393, 0.7439, -0.6998, 0.7432, 0.2745, 0.2743, 0.2745, 0.2644, 0.275, 0.265, 0.275, 0.275, 0.2726, 0.2627, 0.2726, 0.2755, 0.2721, 0.2779, 0.2721, 0.2621, 0.2726, 0.2755, 0.2745, 0.2743, 0.275, 0.275, 0.2721, 0.2779, 0.2742, 0.263, 0.2726, 0.2627, 0.2721, 0.2621, 0.2742, 0.2629, 0.2745, 0.2644, 0.2748, 0.263, 0.275, 0.263, 0.275, 0.265, 0.2755, 0.263, 0.2756, 0.263, 0.2765, 0.263, 0.275, 0.263, 0.2756, 0.263, 0.2742, 0.263, 0.2742, 0.2629, 0.2765, 0.263, 0.2748, 0.263, 0.2755, 0.263, 0.275, 0.263, 0.275, 0.263, 0.2055, 0.653, 0.2048, 0.653, 0.2047, 0.6531, 0.2052, 0.6531, 0.2045, 0.6544, 0.2045, 0.6643, 0.2033, 0.6653, 0.2036, 0.6534, 0.2045, 0.6643, 0.2026, 0.6655, 0.2014, 0.6632, 0.2033, 0.6653, 0.2745, 0.2644, 0.2745, 0.2743, 0.2745, 0.2743, 0.2745, 0.2644, 0.2755, 0.263, 0.2748, 0.263, 0.2748, 0.263, 0.2755, 0.263, 0.2756, 0.263, 0.2755, 0.263, 0.2755, 0.263, 0.2756, 0.263, 0.2726, 0.2627, 0.2742, 0.263, 0.2742, 0.263, 0.2726, 0.2627, 0.2726, 0.2755, 0.2726, 0.2627, 0.2726, 0.2627, 0.2726, 0.2755, 0.2733, 0.2753, 0.2714, 0.2732, 0.2705, 0.2707, 0.2724, 0.2745, 0.2779, 0.2651, 0.2779, 0.2651, 0.2779, 0.2651, 0.2779, 0.2651, 0.2732, 0.2623, 0.2751, 0.2631, 0.277, 0.2643, 0.2718, 0.2611, 0.2056, 0.653, 0.2055, 0.653, 0.2052, 0.6531, 0.2051, 0.6531, 0.2026, 0.6527, 0.2042, 0.653, 0.2032, 0.6523, 0.2014, 0.6505, 0.2026, 0.6655, 0.2026, 0.6527, 0.2014, 0.6505, 0.2014, 0.6632, 0.2042, 0.653, 0.2056, 0.653, 0.2051, 0.6531, 0.2032, 0.6523, 0.2048, 0.653, 0.2045, 0.6544, 0.2036, 0.6534, 0.2047, 0.6531, 0.2724, 0.2745, 0.2705, 0.2707, 0.2705, 0.2707, 0.2724, 0.2745, 0.2747, 0.2631, 0.2779, 0.2651, 0.2779, 0.2652, 0.2747, 0.2631, 0.2779, 0.2651, 0.2718, 0.2611, 0.277, 0.2643, 0.2776, 0.2646, 0.2724, 0.2745, 0.2724, 0.2745, 0.2724, 0.2747, 0.2724, 0.2747, 0.2786, 0.2654, 0.277, 0.2643, 0.277, 0.2643, 0.2787, 0.2654, 0.2747, 0.2631, 0.2736, 0.2634, 0.2734, 0.2633, 0.2746, 0.2631, 0.2714, 0.2605, 0.2732, 0.2623, 0.2718, 0.2611, 0.2704, 0.2579, 0.2714, 0.2732, 0.2714, 0.2605, 0.2704, 0.2579, 0.2705, 0.2707, 0.2724, 0.2745, 0.2705, 0.2707, 0.2705, 0.2707, 0.2724, 0.2745, 0.2729, 0.2624, 0.2724, 0.2745, 0.2724, 0.2745, 0.2729, 0.2624, 0.2704, 0.2579, 0.2729, 0.2624, 0.2729, 0.2624, 0.2704, 0.2579, 0.2705, 0.2707, 0.2704, 0.2579, 0.2704, 0.2579, 0.2705, 0.2707, 0.2729, 0.2624, 0.2704, 0.2579, 0.2718, 0.2611, 0.2779, 0.2651, 0.2729, 0.2624, 0.2724, 0.2745, 0.2705, 0.2707, 0.2704, 0.2579, 0.2729, 0.2624, 0.2779, 0.2651, 0.2779, 0.2651, 0.2729, 0.2624, 0.2729, 0.2624, 0.2704, 0.2579, 0.2704, 0.2579, 0.2729, 0.2624, 0.2705, 0.2707, 0.2704, 0.2579, 0.2704, 0.2579, 0.2705, 0.2707, 0.2704, 0.2579, 0.2729, 0.2624, 0.2729, 0.2624, 0.2704, 0.2579, 0.2704, 0.2579, 0.2718, 0.2611, 0.2718, 0.2611, 0.2704, 0.2579, 0.2718, 0.2611, 0.2779, 0.2651, 0.2779, 0.2651, 0.2718, 0.2611, 0.2729, 0.2624, 0.2736, 0.2634, 0.2735, 0.2638, 0.2728, 0.2624, 0.2729, 0.2624, 0.2724, 0.2745, 0.2724, 0.2747, 0.2729, 0.2626, 0.2747, 0.2631, 0.2736, 0.2634, 0.2736, 0.2634, 0.2747, 0.2631, 0.2736, 0.2634, 0.2729, 0.2624, 0.2729, 0.2624, 0.2736, 0.2634, 0.2729, 0.2624, 0.2729, 0.2624, 0.2729, 0.2624, 0.2729, 0.2624, 0.2779, 0.2651, 0.2747, 0.2631, 0.2747, 0.2631, 0.2779, 0.2651, 0.2762, 0.2638, 0.277, 0.2643, 0.2786, 0.2654, 0.2786, 0.2654, 0.2751, 0.2631, 0.2752, 0.2631, 0.277, 0.2643, 0.2762, 0.2638, 0.277, 0.2643, 0.2751, 0.2631, 0.2762, 0.2638, 0.2786, 0.2654, 0.2776, 0.2646, 0.277, 0.2643, 0.2786, 0.2654, 0.2786, 0.2654, 0.2729, 0.2626, 0.2724, 0.2747, 0.2724, 0.2747, 0.2729, 0.2626, 0.2735, 0.2638, 0.2732, 0.2743, 0.2723, 0.2739, 0.2728, 0.2624, 0.2752, 0.2631, 0.2747, 0.2631, 0.2779, 0.2652, 0.2776, 0.2647, 0.2752, 0.2631, 0.2776, 0.2647, 0.2787, 0.2654, 0.277, 0.2643, 0.2746, 0.2631, 0.2734, 0.2633, 0.2728, 0.2624, 0.2776, 0.265, 0.2776, 0.265, 0.2728, 0.2624, 0.2726, 0.2623, 0.2776, 0.265, 0.2776, 0.2646, 0.2786, 0.2654, 0.2787, 0.2654, 0.2776, 0.2647, 0.2729, 0.2624, 0.2729, 0.2624, 0.2729, 0.2626, 0.2729, 0.2626, 0.2736, 0.2634, 0.2729, 0.2624, 0.2728, 0.2624, 0.2734, 0.2633, 0.277, 0.2643, 0.2752, 0.2631, 0.2752, 0.2631, 0.277, 0.2643, 0.2733, 0.2753, 0.2724, 0.2745, 0.2723, 0.2739, 0.2732, 0.2743, 0.2779, 0.2651, 0.2747, 0.2631, 0.2746, 0.2631, 0.2776, 0.265, 0.2724, 0.2745, 0.2729, 0.2624, 0.2729, 0.2626, 0.2724, 0.2747, 0.2729, 0.2624, 0.2779, 0.2651, 0.2776, 0.265, 0.2726, 0.2623, 0.2752, 0.2631, 0.2747, 0.2631, 0.2747, 0.2631, 0.2752, 0.2631, 0.2729, 0.2624, 0.2729, 0.2624, 0.2726, 0.2623, 0.2728, 0.2624, 0.2736, 0.2634, 0.2733, 0.2753, 0.2732, 0.2743, 0.2735, 0.2638, 0.2779, 0.2651, 0.2779, 0.2651, 0.2776, 0.265, 0.2776, 0.265, 0.2779, 0.2651, 0.2776, 0.2646, 0.2776, 0.2647, 0.2779, 0.2652, 0.2724, 0.2745, 0.2729, 0.2624, 0.2728, 0.2624, 0.2723, 0.2739, 0.285, 0.275, 0.285, 0.2649, 0.2879, 0.2624, 0.2879, 0.2781, 0.285, 0.275, 0.2879, 0.2781, 0.2847, 0.2764, 0.285, 0.275, 0.285, 0.2649, 0.285, 0.275, 0.2857, 0.2747, 0.285, 0.2653, 0.285, 0.275, 0.2855, 0.265, 0.2966, 0.2651, 0.285, 0.275, 0.275, 0.2652, 0.285, 0.2653, 0.2857, 0.2747, 0.275, 0.2751, 0.735, 0.2751, 0.7457, 0.2747, 0.7457, 0.2747, 0.735, 0.2751, 0.285, 0.275, 0.285, 0.275, 0.285, 0.275, 0.2857, 0.2747, 0.735, 0.2751, 0.7457, 0.2747, 0.745, 0.275, 0.735, 0.2807, 0.7454, 0.2748, 0.7454, 0.2749, 0.7461, 0.2746, 0.7462, 0.2745, 0.7449, 0.275, 0.7448, 0.2751, 0.7448, 0.2751, 0.7462, 0.2739, 0.7454, 0.2748, 0.7447, 0.2751, 0.7448, 0.2751, 0.7454, 0.2749, 0.7449, 0.275, 0.7454, 0.2748, 0.7454, 0.2749, 0.7448, 0.2751, 0.735, 0.2807, 0.745, 0.275, 0.7496, 0.2711, 0.7348, 0.2818, 0.2855, 0.2748, 0.2848, 0.2751, 0.2847, 0.2751, 0.2854, 0.2748, 0.275, 0.294, 0.285, 0.294, 0.285, 0.302, 0.275, 0.302, 0.2717, 0.2605, 0.2708, 0.2602, 0.2708, 0.2602, 0.2723, 0.2607, 0.2883, 0.2605, 0.2902, 0.2607, 0.2906, 0.2608, 0.2877, 0.2607, 0.2902, 0.2607, 0.2698, 0.2607, 0.2694, 0.2608, 0.2906, 0.2608, 0.2698, 0.2607, 0.2717, 0.2605, 0.2723, 0.2607, 0.2694, 0.2608, 0.249, 0.6402, 0.2484, 0.6405, 0.248, 0.6405, 0.2489, 0.6403, 0.745, 0.275, 0.7589, 0.263, 0.7566, 0.2651, 0.7496, 0.2711, 0.7448, 0.2751, 0.7462, 0.2739, 0.7448, 0.2751, 0.7447, 0.2751, 0.285, 0.275, 0.2966, 0.2651, 0.2989, 0.263, 0.285, 0.275, 0.7448, 0.2751, 0.7447, 0.2751, 0.7447, 0.2751, 0.7448, 0.2751, 0.2848, 0.2751, 0.285, 0.275, 0.285, 0.275, 0.2848, 0.2751, 0.2847, 0.2751, 0.2848, 0.2751, 0.2848, 0.2751, 0.2847, 0.2751, 0.745, 0.275, 0.7496, 0.2711, 0.7462, 0.2739, 0.7448, 0.2751, 0.2857, 0.2747, 0.285, 0.275, 0.2848, 0.2751, 0.2855, 0.2748, 0.745, 0.275, 0.7457, 0.2747, 0.7454, 0.2748, 0.7449, 0.275, 0.745, 0.275, 0.7449, 0.275, 0.7462, 0.2739, 0.7496, 0.2711, 0.7457, 0.2747, 0.7457, 0.2747, 0.7455, 0.2748, 0.7454, 0.2748, 0.7462, 0.2745, 0.7462, 0.2745, 0.7462, 0.2745, 0.7461, 0.2746, 0.2854, 0.2748, 0.2855, 0.2748, 0.2862, 0.2745, 0.2862, 0.2745, 0.2855, 0.2748, 0.2854, 0.2748, 0.2862, 0.2745, 0.2862, 0.2745, 0.7454, 0.2749, 0.7454, 0.2748, 0.7462, 0.2745, 0.7461, 0.2746, 0.325, 0.732, 0.335, 0.732, 0.335, 0.7335, 0.325, 0.7335, 0.3223, 0.6907, 0.3208, 0.6902, 0.3208, 0.6902, 0.3224, 0.6907, 0.3377, 0.6907, 0.3406, 0.6908, 0.3406, 0.6908, 0.3376, 0.6907, 0.3406, 0.6908, 0.3194, 0.6908, 0.3194, 0.6908, 0.3406, 0.6908, 0.3194, 0.6908, 0.3223, 0.6907, 0.3224, 0.6907, 0.3194, 0.6908, 0.3392, 0.6902, 0.3377, 0.6907, 0.3376, 0.6907, 0.3392, 0.6902, 0.275, 0.3035, 0.285, 0.3035, 0.285, 0.305, 0.275, 0.305, 0.2724, 0.2607, 0.2708, 0.2602, 0.2708, 0.2602, 0.2725, 0.2607, 0.2876, 0.2607, 0.2906, 0.2608, 0.2907, 0.2609, 0.2875, 0.2607, 0.2906, 0.2608, 0.2694, 0.2608, 0.2693, 0.2609, 0.2907, 0.2609, 0.2694, 0.2608, 0.2724, 0.2607, 0.2725, 0.2607, 0.2693, 0.2609, 0.2892, 0.2602, 0.2876, 0.2607, 0.2875, 0.2607, 0.2892, 0.2602, 0.2888, 0.2797, 0.2893, 0.2798, 0.2892, 0.2798, 0.2892, 0.2798, 0.2894, 0.2602, 0.2895, 0.2797, 0.2896, 0.2797, 0.2896, 0.2603, 0.2893, 0.2798, 0.2894, 0.2602, 0.2892, 0.2602, 0.2892, 0.2798, 0.2894, 0.2602, 0.289, 0.2602, 0.2892, 0.2602, 0.2892, 0.2602, 0.2884, 0.2605, 0.2894, 0.2602, 0.2896, 0.2603, 0.2883, 0.2605, 0.289, 0.2602, 0.2889, 0.2603, 0.2892, 0.2602, 0.2892, 0.2602, 0.2878, 0.2795, 0.2888, 0.2797, 0.2892, 0.2798, 0.2871, 0.2793, 0.2895, 0.2797, 0.2878, 0.2795, 0.2871, 0.2793, 0.2896, 0.2797, 0.288, 0.2605, 0.2884, 0.2605, 0.2883, 0.2605, 0.2877, 0.2607, 0.2889, 0.2603, 0.288, 0.2605, 0.2877, 0.2607, 0.2892, 0.2602, 0.165, 0.665, 0.175, 0.665, 0.175, 0.6664, 0.165, 0.6664, 0.1625, 0.6207, 0.1608, 0.6202, 0.1608, 0.6202, 0.1626, 0.6207, 0.1775, 0.6207, 0.1807, 0.6209, 0.1807, 0.6209, 0.1774, 0.6207, 0.1807, 0.6209, 0.1593, 0.6209, 0.1593, 0.6209, 0.1807, 0.6209, 0.1593, 0.6209, 0.1625, 0.6207, 0.1626, 0.6207, 0.1593, 0.6209, 0.1792, 0.6202, 0.1775, 0.6207, 0.1774, 0.6207, 0.1792, 0.6202, 0.2874, 0.2625, 0.286, 0.263, 0.2858, 0.2629, 0.2879, 0.2621, 0.2857, 0.2634, 0.2853, 0.2646, 0.285, 0.265, 0.285, 0.263, 0.2853, 0.2646, 0.2874, 0.2625, 0.2879, 0.2621, 0.285, 0.265, 0.2759, 0.2586, 0.2857, 0.2634, 0.285, 0.263, 0.275, 0.2583, 0.2851, 0.263, 0.2761, 0.2577, 0.2752, 0.257, 0.285, 0.263, 0.2841, 0.263, 0.2851, 0.263, 0.285, 0.263, 0.2835, 0.263, 0.286, 0.263, 0.2841, 0.263, 0.2835, 0.263, 0.2858, 0.2629, 0.2761, 0.2577, 0.2759, 0.2586, 0.275, 0.2583, 0.2752, 0.257, 0.275, 0.2687, 0.285, 0.2687, 0.285, 0.2787, 0.275, 0.2787, 0.2743, 0.2739, 0.2843, 0.2739, 0.2844, 0.293, 0.2743, 0.293, 0.2884, 0.2798, 0.2884, 0.2602, 0.2879, 0.2771, 0.288, 0.294, 0.275, 0.2666, 0.285, 0.2666, 0.285, 0.2687, 0.275, 0.2687, 0.2749, 0.2939, 0.2749, 0.2749, 0.2743, 0.2739, 0.2743, 0.293, 0.2749, 0.2749, 0.2849, 0.2749, 0.2843, 0.2739, 0.2743, 0.2739, 0.285, 0.2766, 0.275, 0.2766, 0.275, 0.2787, 0.285, 0.2787, 0.2716, 0.2602, 0.2716, 0.2798, 0.272, 0.2942, 0.2721, 0.2773])
me_cube.materials.append(mat_material)
me_cube.use_mirror_vertex_groups = False
me_cube.update()

# ---- objects
ob_cube = bpy.data.objects.new('Cube', me_cube)
ob_light = bpy.data.objects.new('Light', light_light)
ob_camera = bpy.data.objects.new('Camera', cam_camera)

# ---- transforms, parenting, visibility, modifiers, constraints
ob_cube.location = (0.0, 0.0, 0.0)
ob_cube.lock_rotations_4d = False
ob_cube.empty_display_type = 'ARROWS'
ob_cube.lineart.crease_threshold = 0.0
_m = ob_cube.modifiers.new('Mirror', 'MIRROR')
_m.use_clip = True
ob_light.location = (4.076, 1.005, 5.904)
ob_light.rotation_euler = (0.6503, 0.05522, 1.866)
ob_light.lock_rotations_4d = False
ob_light.empty_display_type = 'ARROWS'
ob_light.color = (0.0, 0.0, 0.0, 0.0)
ob_light.lineart.crease_threshold = 0.0
ob_camera.location = (7.359, -6.926, 4.958)
ob_camera.rotation_euler = (1.109, 0.0, 0.8149)
ob_camera.lock_rotations_4d = False
ob_camera.empty_display_type = 'ARROWS'
ob_camera.color = (0.0, 0.0, 0.0, 0.0)
ob_camera.display_type = 'WIRE'
ob_camera.lineart.crease_threshold = 0.0

# ---- collection membership
col_collection.objects.link(ob_cube)
col_collection.objects.link(ob_light)
col_collection.objects.link(ob_camera)

# ---- scene / render settings (as saved in the file)
scene.camera = ob_camera
scene.frame_start = 1; scene.frame_end = 250; scene.frame_set(92)
scene.render.engine = 'BLENDER_EEVEE_NEXT'
scene.cycles.sampling_pattern = 'TABULATED_SOBOL'
scene.cycles.use_light_tree = False
scene.view_settings.view_transform = 'Filmic'
bpy.context.view_layer.update()

